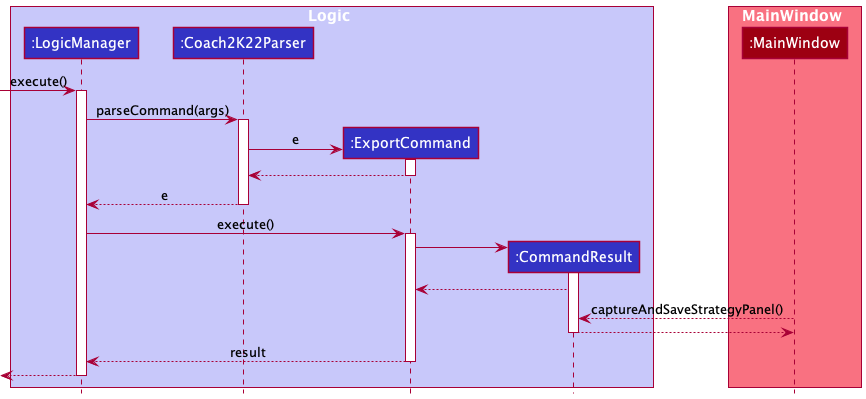

The diagram above was rendered by PlantUML. Its source (embedded in the PNG):
@startuml
!include style.puml

box Logic LOGIC_COLOR_T1
participant ":LogicManager" as LogicManager LOGIC_COLOR
participant ":Coach2K22Parser" as Coach2K22Parser LOGIC_COLOR
participant ":ExportCommand" as ExportCommand LOGIC_COLOR
participant ":CommandResult" as CommandResult LOGIC_COLOR
end box

box MainWindow MODEL_COLOR_T1
participant ":MainWindow" as MainWindow MODEL_COLOR
end box

[-> LogicManager : execute()
activate LogicManager

LogicManager -> Coach2K22Parser : parseCommand(args)
activate Coach2K22Parser

create ExportCommand
Coach2K22Parser -> ExportCommand : e
activate ExportCommand

ExportCommand --> Coach2K22Parser
deactivate ExportCommand

Coach2K22Parser --> LogicManager : e
deactivate Coach2K22Parser

LogicManager -> ExportCommand : execute()
activate ExportCommand

create CommandResult
ExportCommand -> CommandResult
activate CommandResult

CommandResult --> ExportCommand

MainWindow --> CommandResult : captureAndSaveStrategyPanel()
CommandResult --> MainWindow
deactivate CommandResult

ExportCommand --> LogicManager : result
deactivate ExportCommand

[<--LogicManager
deactivate LogicManager
@enduml